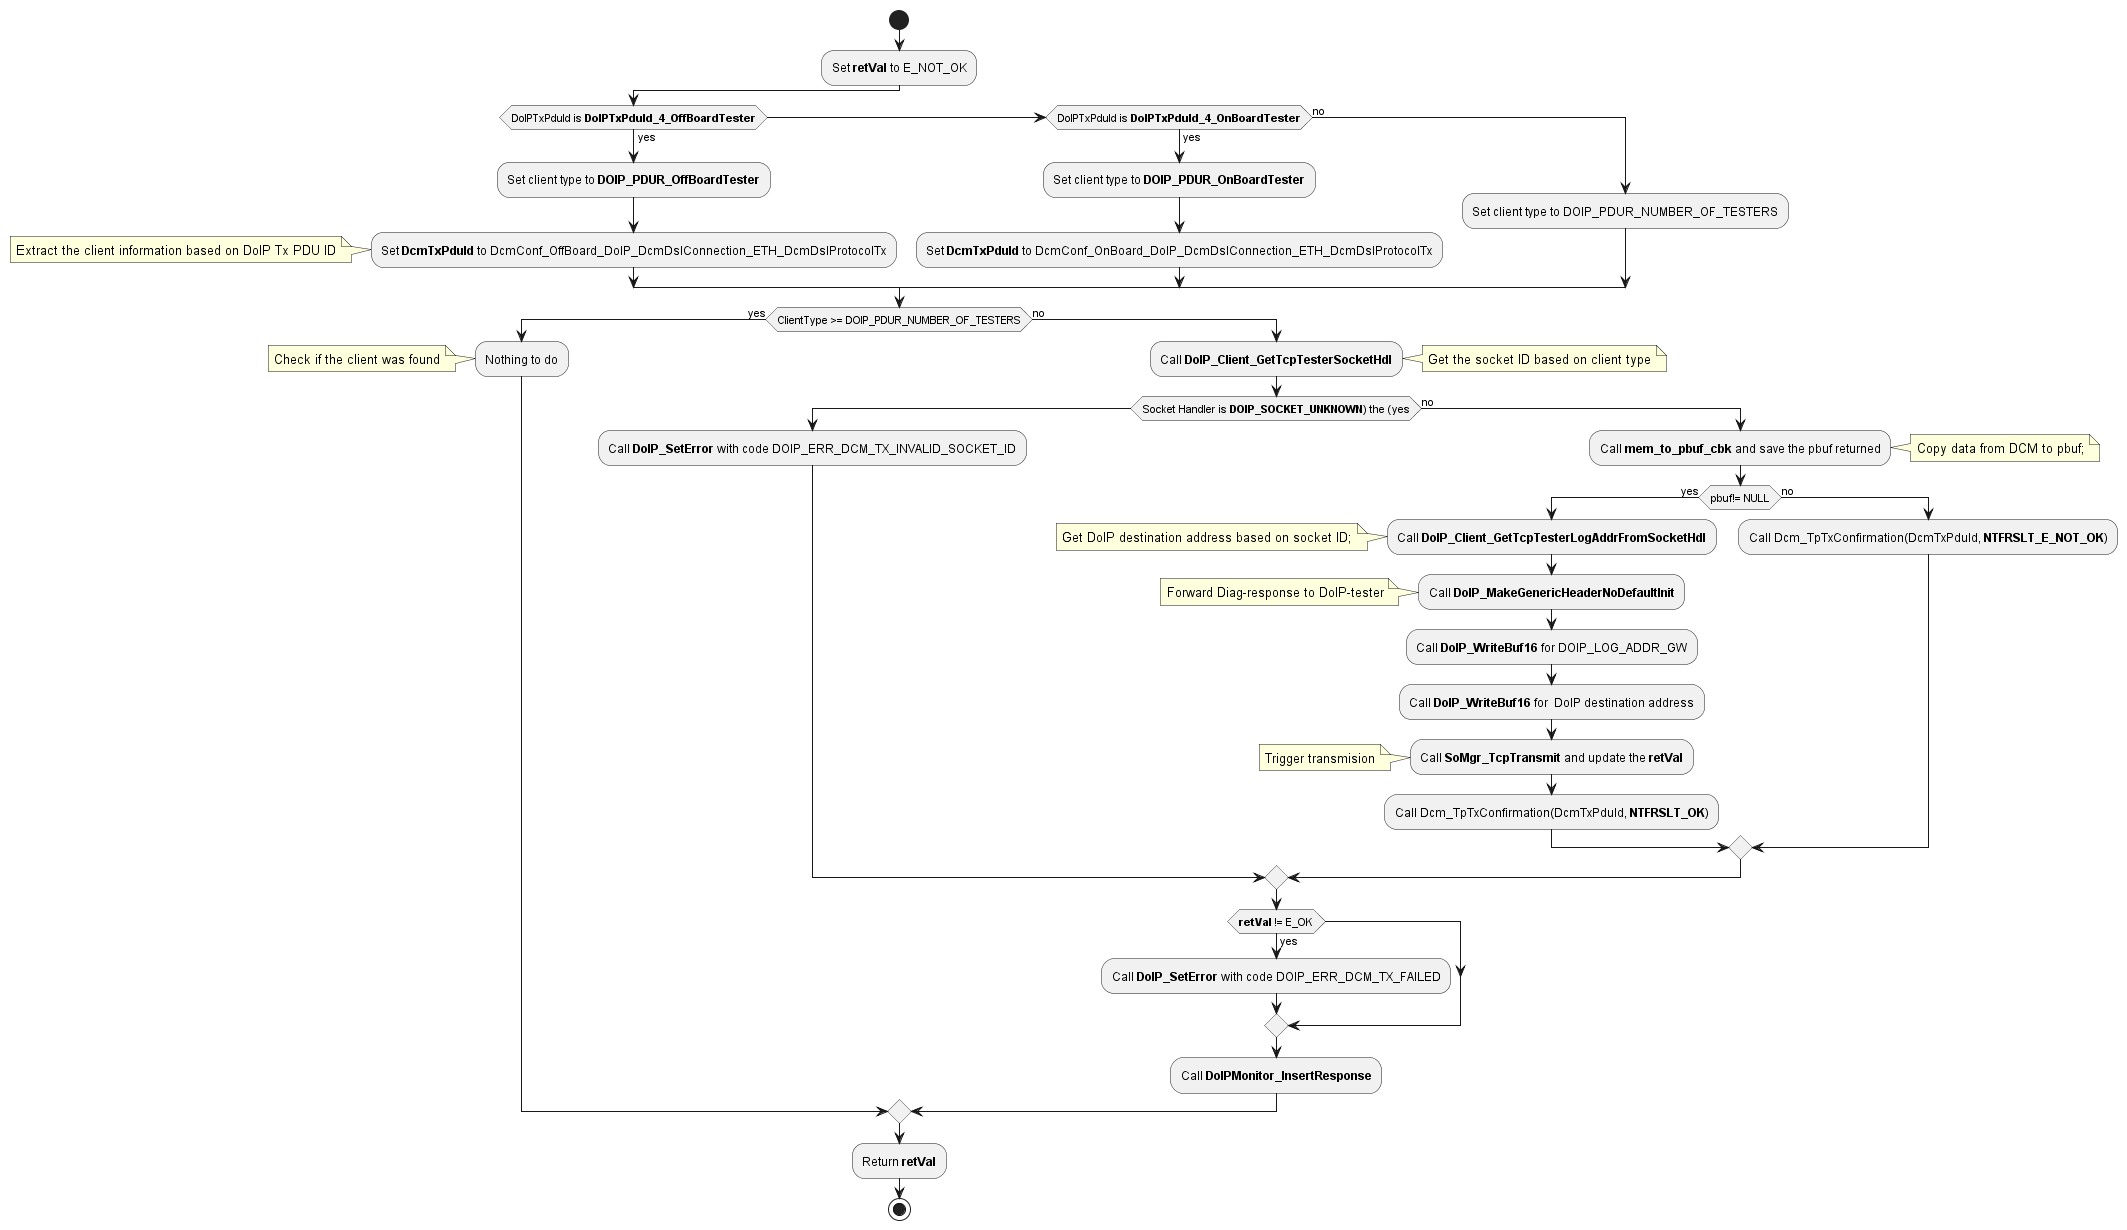

The diagram above was rendered by PlantUML. Its source (embedded in the PNG):
@startuml "diagram_DoIP_DcmTransmit.png"
start
	:Set **retVal** to E_NOT_OK;
	if(DoIPTxPduId is **DoIPTxPduId_4_OffBoardTester**) then (yes)
		:Set client type to **DOIP_PDUR_OffBoardTester**;
		:Set **DcmTxPduId** to DcmConf_OffBoard_DoIP_DcmDslConnection_ETH_DcmDslProtocolTx;
		note left:  Extract the client information based on DoIP Tx PDU ID
	else if(DoIPTxPduId is **DoIPTxPduId_4_OnBoardTester**) then (yes)
		:Set client type to **DOIP_PDUR_OnBoardTester**;
		:Set **DcmTxPduId** to DcmConf_OnBoard_DoIP_DcmDslConnection_ETH_DcmDslProtocolTx;
	else (no)
		:Set client type to DOIP_PDUR_NUMBER_OF_TESTERS;
	endif

	if(ClientType >= DOIP_PDUR_NUMBER_OF_TESTERS)then (yes)
		:Nothing to do;
		note left: Check if the client was found
	else (no)
		:Call **DoIP_Client_GetTcpTesterSocketHdl**;
		note right: Get the socket ID based on client type
		if (Socket Handler is **DOIP_SOCKET_UNKNOWN**) the (yes)
			:Call **DoIP_SetError** with code DOIP_ERR_DCM_TX_INVALID_SOCKET_ID;
		else (no)
			:Call **mem_to_pbuf_cbk** and save the pbuf returned;
			note right: Copy data from DCM to pbuf;
			if(pbuf!= NULL) then (yes)
				:Call **DoIP_Client_GetTcpTesterLogAddrFromSocketHdl**;
				note left: Get DoIP destination address based on socket ID;
				:Call **DoIP_MakeGenericHeaderNoDefaultInit**;
				note left: Forward Diag-response to DoIP-tester
				:Call **DoIP_WriteBuf16** for DOIP_LOG_ADDR_GW;
				:Call **DoIP_WriteBuf16** for  DoIP destination address;
				:Call **SoMgr_TcpTransmit** and update the **retVal**;
				note left: Trigger transmision
				:Call Dcm_TpTxConfirmation(DcmTxPduId, **NTFRSLT_OK**);
			else (no)
				:Call Dcm_TpTxConfirmation(DcmTxPduId, **NTFRSLT_E_NOT_OK**);
			endif
		endif

		if (**retVal** != E_OK) then (yes)
			:Call **DoIP_SetError** with code DOIP_ERR_DCM_TX_FAILED;
		endif
		:Call **DoIPMonitor_InsertResponse**;
	endif

	:Return **retVal**;
stop
@enduml